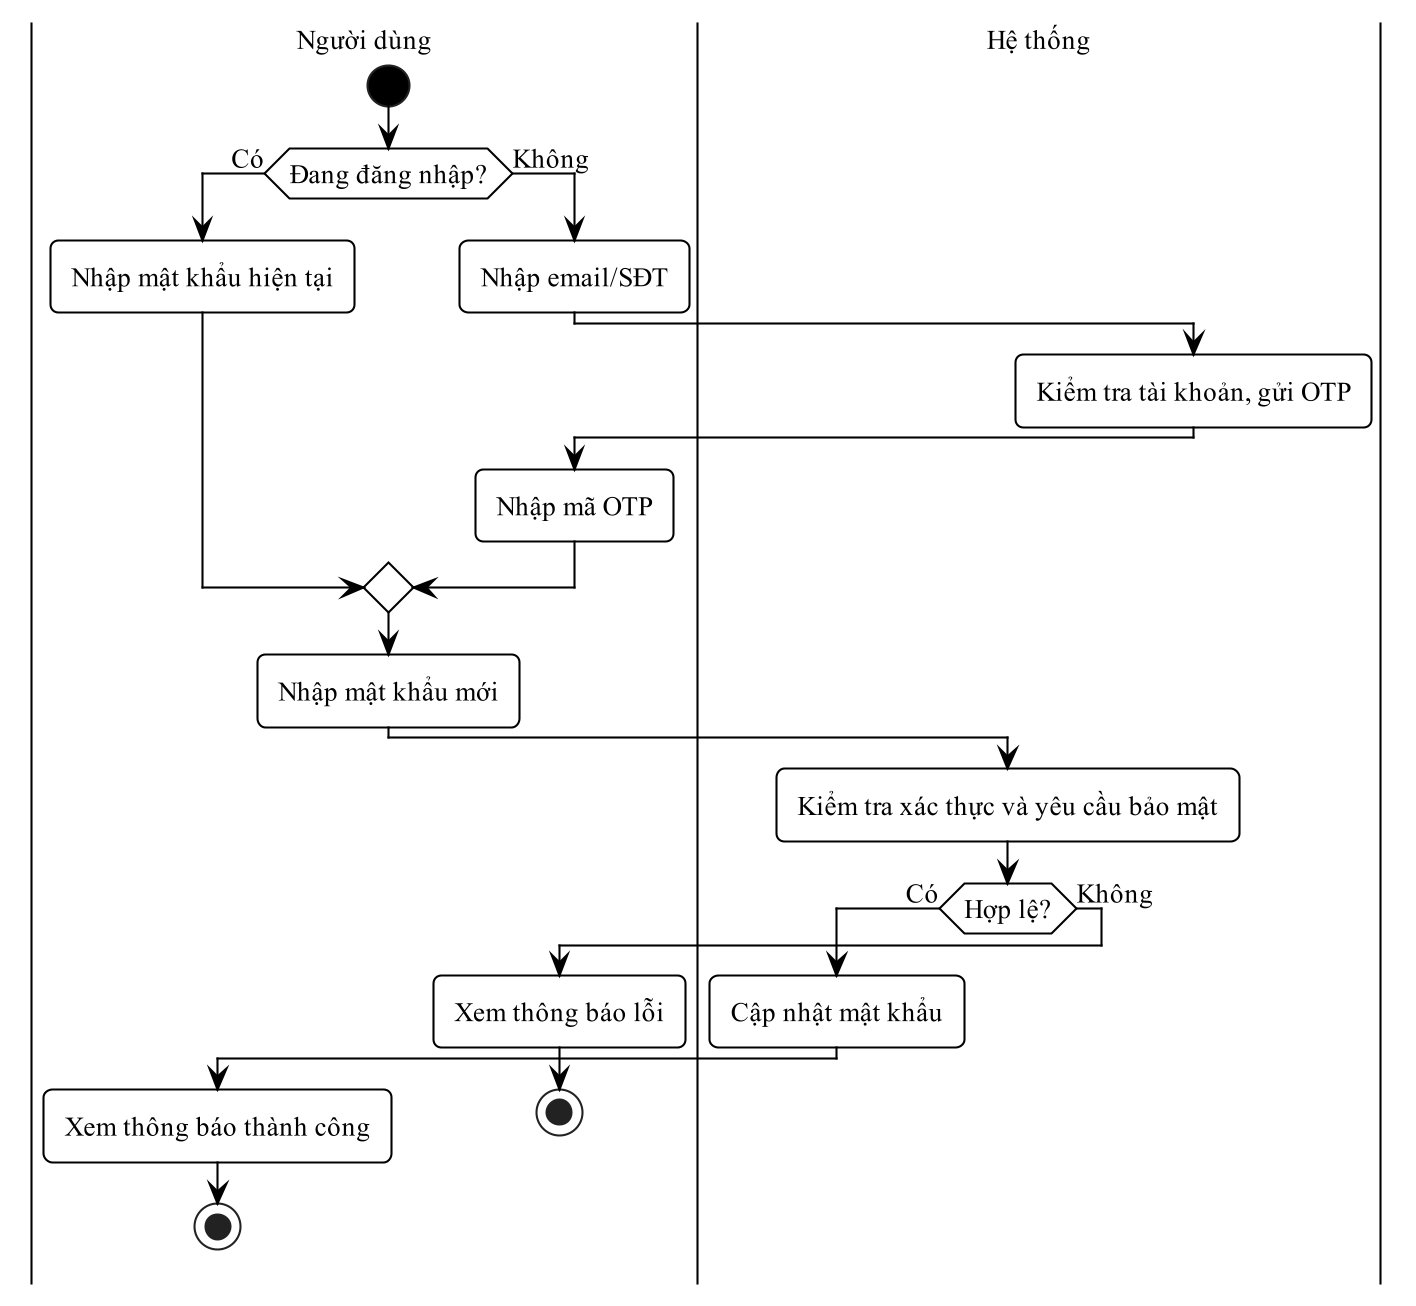

The diagram above was rendered by PlantUML. Its source (embedded in the PNG):
@startuml
!pragma layout smetana
skinparam dpi 200
skinparam defaultFontName "Times New Roman"
skinparam defaultFontSize 13
skinparam shadowing false
skinparam monochrome true
skinparam backgroundColor white
skinparam RoundCorner 8
skinparam ArrowColor black
skinparam ArrowThickness 1
skinparam state {
  BackgroundColor white
  BorderColor black
  BorderThickness 1
  StartColor black
  EndColor black
}
skinparam activity {
  BackgroundColor white
  BorderColor black
  BorderThickness 1
  DiamondBackgroundColor white
  DiamondBorderColor black
  StartColor black
  EndColor black
}
skinparam swimlane {
  BorderColor black
  BorderThickness 1
  TitleFontSize 13
}
skinparam usecase {
  BackgroundColor white
  BorderColor black
  BorderThickness 1
}
skinparam actor {
  BackgroundColor white
  BorderColor black
}
skinparam rectangle {
  BackgroundColor white
  BorderColor black
  BorderThickness 1
  RoundCorner 0
}
skinparam class {
  BackgroundColor white
  HeaderBackgroundColor white
  BorderColor black
  BorderThickness 1
}
skinparam classAttributeIconSize 0
|Người dùng|
start
if (Đang đăng nhập?) then (Có)
  :Nhập mật khẩu hiện tại;
else (Không)
  :Nhập email/SĐT;
  |Hệ thống|
  :Kiểm tra tài khoản, gửi OTP;
  |Người dùng|
  :Nhập mã OTP;
endif
:Nhập mật khẩu mới;
|Hệ thống|
:Kiểm tra xác thực và yêu cầu bảo mật;
if (Hợp lệ?) then (Có)
  :Cập nhật mật khẩu;
  |Người dùng|
  :Xem thông báo thành công;
  stop
else (Không)
  |Người dùng|
  :Xem thông báo lỗi;
  stop
endif
@enduml